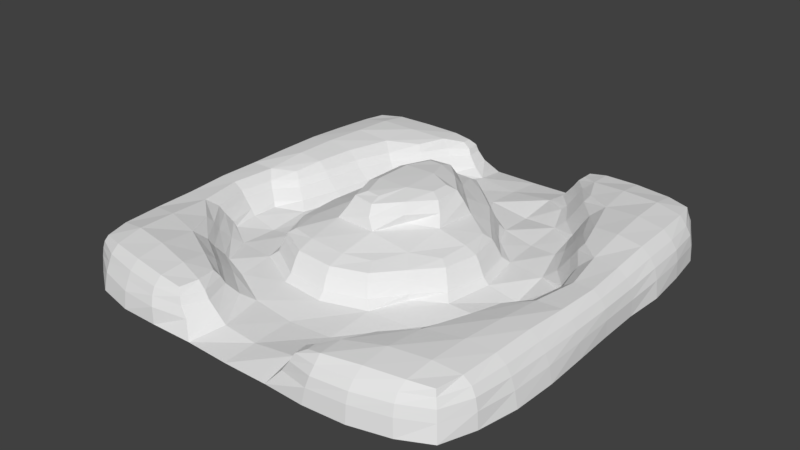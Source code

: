 # Source: Opening1Hill.blend  (saved by Blender 2.79.0; exported with 4.5.12 LTS)
import bpy
from mathutils import Matrix  # noqa: F401  (used for matrix-valued properties, if any)

bpy.ops.wm.read_factory_settings(use_empty=True)
scene = bpy.context.scene
scene.name = 'Scene'

# ---- collections
col_collection_1 = bpy.data.collections.new('Collection 1'); scene.collection.children.link(col_collection_1)

# ---- world
world_world = bpy.data.worlds.new('World'); scene.world = world_world
world_world.color = (0.05088, 0.05088, 0.05088)
world_world.use_sun_shadow = False
world_world.sun_shadow_jitter_overblur = 0.0
world_world.cycles.sampling_method = 'MANUAL'

# ---- meshes
me_grid_012 = bpy.data.meshes.new('Grid.012')
me_grid_012.from_pydata([(-49.83, -50.37, -0.172), (-42.43, -55.4, -0.1771), (-32.52, -57.54, -0.2241), (-22.61, -57.59, -0.247), (-11.67, -57.22, -0.4), (-0.2787, -57.52, -0.493), (11.48, -57.5, -0.4196), (22.15, -58.04, -0.2244), (32.8, -57.31, -0.135), (42.4, -54.74, -0.1922), (49.76, -50.99, -0.2185), (-53.74, -42.73, -0.1814), (32.84, 54.38, 6.675), (40.83, -8.061, 6.168), (42.21, 52.9, 6.592), (-8.526, -49.45, 1.335), (0.1562, -49.35, 0.371), (11.2, -48.82, 1.637), (17.27, -44.16, 2.334), (24.49, 36.91, 6.368), (20.13, 43.63, 6.403), (52.84, -42.59, -0.2887), (-55.4, -32.5, -0.1335), (54.03, -10.81, 6.486), (-28.31, -30.45, 2.287), (-21.44, -32.75, 1.655), (-11.13, -37.9, 1.12), (-0.3934, -38.54, 0.247), (10.77, -37.75, 0.3877), (21.11, -35.89, 1.381), (27.59, -30.9, 2.137), (48.99, 49.12, 6.48), (54.79, -32.52, -0.2888), (-55.65, -21.3, -0.1192), (-39.47, -17.79, 2.179), (-32.56, -21.77, 1.546), (-22.19, -23.21, 2.16), (-11.06, -29.07, 1.985), (-0.05459, -29.73, 1.542), (11.18, -25.94, 1.406), (21.68, -23.76, 0.3263), (29.31, -22.67, 1.471), (52.42, 42.15, 6.439), (55.37, -21.4, -0.208), (-56.0, -10.88, -0.1142), (-40.2, -10.8, 2.227), (-33.5, -10.86, 0.4583), (-26.07, -11.35, 1.829), (-13.27, 26.21, 8.885), (-8.296, 31.43, 8.468), (15.48, -17.57, 2.066), (22.78, -12.55, 1.644), (32.55, -11.49, 0.6926), (39.1, -6.74, 1.954), (55.09, -10.14, -0.2424), (-56.72, 0.006448, -0.1043), (-39.94, -4.03, 2.196), (-33.79, 0.2588, 1.151), (-26.4, 0.1778, 1.985), (-22.57, -0.1824, 8.397), (19.35, 8.162, 8.119), (21.14, -0.5021, 8.13), (24.79, -0.2902, 1.531), (32.42, -0.01144, -0.1737), (39.78, -0.2059, 1.878), (54.81, 0.4248, -0.2547), (-56.58, 11.57, -0.1659), (33.42, -23.26, 6.061), (-30.42, 11.79, 1.458), (-24.7, 11.89, 2.108), (-22.02, -11.46, 8.414), (-2.237, 31.48, 8.324), (15.63, 16.37, 1.924), (22.35, 11.66, 1.527), (31.88, 10.82, 1.266), (38.5, 7.17, 2.101), (54.74, 11.07, -0.2236), (-56.37, 22.61, -0.0928), (36.5, -14.93, 5.942), (-29.09, 22.29, 1.734), (-21.51, 23.28, 2.147), (-14.66, 27.87, 2.622), (4.465, 28.46, 1.854), (11.89, 24.63, 1.314), (20.86, 22.69, 0.8275), (28.47, 21.39, 1.63), (53.64, -21.7, 6.488), (55.46, 21.38, -0.173), (-55.32, 32.86, -0.1696), (53.66, 32.68, 6.823), (-27.87, 29.6, 2.207), (-20.73, 34.54, 1.311), (-10.62, 35.07, 2.043), (0.4493, 35.4, 1.497), (10.86, 35.34, 0.05758), (20.74, 33.45, 1.462), (27.43, 28.79, 2.138), (29.81, -32.43, 6.326), (54.58, 32.44, -0.146), (-53.65, 42.85, -0.287), (33.12, 22.39, 6.529), (29.89, 30.47, 6.662), (-17.68, 41.73, 2.228), (-10.59, 45.9, 1.396), (-0.1323, 45.81, 0.4054), (10.99, 46.07, 1.348), (17.42, 41.49, 2.524), (16.72, -55.47, 6.263), (15.96, -51.18, 6.134), (53.19, 42.33, -0.239), (-49.43, 49.93, -0.2229), (-41.98, 54.17, -0.1739), (-32.78, 55.58, -0.1964), (-22.47, 55.33, -0.2895), (-11.79, 55.42, -0.3707), (0.09029, 55.87, -0.6253), (11.88, 55.8, -0.3956), (22.1, 55.62, -0.252), (32.29, 55.51, -0.1986), (42.46, 53.93, -0.2131), (49.67, 50.04, -0.2074), (-49.58, -42.68, 9.802), (-48.25, -48.74, 9.358), (-42.27, -50.51, 9.904), (-42.63, -43.67, 11.09), (-32.96, -52.21, 10.03), (-32.99, -45.32, 11.08), (-23.75, -53.44, 9.783), (-23.34, -47.46, 10.53), (-17.71, -53.55, 9.146), (-16.6, -49.08, 9.401), (19.9, -53.45, 9.346), (19.83, -51.11, 9.375), (23.54, -53.8, 10.16), (23.68, -48.01, 10.4), (32.9, -52.24, 10.64), (33.16, -45.31, 11.54), (42.01, -50.49, 10.57), (42.5, -43.63, 11.52), (47.56, -48.71, 10.1), (48.97, -42.48, 10.44), (-50.31, -32.71, 9.82), (-43.37, -33.61, 10.69), (-33.79, -35.88, 10.05), (-24.04, -40.76, 9.616), (-17.77, -43.88, 9.041), (26.87, -41.35, 10.22), (33.92, -35.62, 11.0), (42.97, -33.81, 11.52), (49.52, -32.82, 10.63), (-50.95, -21.52, 9.7), (-44.77, -22.39, 9.731), (-38.27, -27.73, 9.302), (37.33, -24.13, 10.38), (43.87, -22.61, 11.2), (49.88, -22.1, 10.72), (-52.01, -10.22, 9.675), (-47.27, -10.44, 9.469), (39.11, -16.33, 9.816), (44.39, -11.41, 10.25), (50.5, -11.03, 10.38), (-52.07, 0.906, 9.59), (-46.17, 1.234, 9.445), (-41.05, 5.438, 8.689), (46.28, -0.02009, 10.13), (51.0, -0.01258, 10.24), (-51.76, 11.74, 9.925), (-45.64, 11.97, 10.53), (-39.65, 12.75, 9.509), (44.3, 11.5, 10.54), (39.13, 16.21, 10.42), (50.42, 11.12, 10.4), (-51.33, 22.52, 10.15), (-44.93, 22.5, 10.85), (-38.19, 22.74, 9.693), (37.13, 23.58, 10.96), (43.77, 22.49, 11.72), (50.1, 22.15, 10.93), (-50.65, 32.72, 9.91), (-43.69, 32.94, 10.9), (-34.7, 34.01, 9.794), (-27.23, 39.03, 9.115), (33.84, 34.16, 11.01), (26.8, 39.0, 10.15), (43.02, 33.21, 11.92), (49.83, 32.83, 10.93), (-49.6, 42.36, 9.734), (-42.81, 42.96, 10.79), (-33.43, 43.83, 10.38), (-23.96, 45.81, 9.46), (-19.29, 48.94, 8.664), (23.78, 45.87, 10.36), (19.03, 49.16, 9.338), (33.15, 43.95, 11.54), (42.62, 43.01, 11.71), (49.17, 42.37, 10.63), (-48.25, 48.04, 9.638), (-42.24, 49.82, 10.05), (-33.18, 50.91, 9.701), (-24.09, 51.61, 9.247), (-19.44, 51.46, 8.633), (19.08, 51.65, 9.348), (23.83, 51.64, 10.21), (33.1, 50.64, 10.75), (42.45, 49.6, 10.61), (48.1, 48.14, 10.17), (23.36, 54.63, 6.423), (54.22, 0.1794, 6.526), (36.43, 14.69, 6.265), (48.67, -49.84, 6.575), (40.65, 8.088, 6.4), (42.52, 0.07489, 6.264), (16.85, 52.79, 6.01), (16.2, 48.75, 6.036), (32.76, -56.14, 6.802), (41.86, -53.74, 6.906), (54.09, 11.19, 6.461), (54.03, 21.89, 6.897), (51.94, -42.41, 6.609), (53.04, -32.55, 6.475), (19.95, -45.95, 6.322), (24.61, -39.58, 6.192), (23.48, -56.93, 6.516), (-42.21, 52.42, 6.183), (-43.8, -10.34, 6.019), (-42.69, -2.017, 5.769), (-49.46, 49.07, 6.249), (-52.47, 42.61, 6.146), (-54.77, -10.45, 6.582), (-38.54, 3.964, 5.358), (-16.19, -42.16, 5.556), (-13.56, -49.25, 5.578), (-22.85, -37.37, 5.725), (-55.18, 0.5998, 6.377), (-16.13, -54.79, 5.678), (-36.07, 12.15, 5.765), (-23.59, -56.42, 6.041), (-55.14, 11.65, 6.392), (-33.06, -55.49, 5.994), (-41.58, -19.31, 5.977), (-33.89, 21.85, 5.911), (-30.63, 30.93, 5.785), (-30.64, -32.53, 5.905), (-36.38, -25.76, 5.707), (-42.49, -53.31, 6.165), (-52.55, -42.59, 6.286), (-49.27, -49.83, 6.237), (-53.92, 32.93, 6.289), (-54.63, 22.58, 6.482), (-54.36, -21.55, 6.392), (-53.9, -32.58, 6.35), (-24.97, 37.42, 5.638), (-20.5, 43.8, 5.884), (-23.49, 54.27, 5.928), (-16.55, 48.38, 5.62), (-17.01, 52.64, 5.622), (-32.96, 54.05, 6.091), (13.82, -50.28, 3.171), (28.24, 29.37, 3.544), (54.33, 32.53, 4.2), (54.66, -21.51, 3.83), (34.59, -13.54, 2.661), (52.91, 42.15, 3.781), (54.75, -10.53, 3.843), (18.48, 42.36, 3.554), (42.2, 53.51, 3.931), (32.57, 55.09, 3.985), (22.65, 55.2, 3.716), (54.74, 0.3123, 3.897), (34.24, 13.14, 3.02), (39.16, 7.296, 3.407), (14.84, 52.8, 3.193), (32.71, -56.87, 4.222), (54.67, 11.14, 3.86), (52.53, -42.46, 3.77), (22.94, -37.95, 3.092), (14.63, -55.69, 3.289), (30.82, 21.62, 3.282), (28.28, -31.42, 3.315), (31.35, -22.69, 2.945), (49.23, 49.47, 3.88), (22.71, 35.32, 3.241), (39.52, -7.201, 3.195), (49.11, -50.28, 3.887), (40.95, 0.009117, 3.298), (13.92, 47.65, 3.059), (42.03, -54.36, 4.214), (54.88, 21.66, 4.221), (54.0, -32.49, 3.647), (18.34, -44.84, 3.443), (22.8, -57.57, 3.841), (17.76, -54.82, 8.227), (34.64, 23.08, 8.838), (31.16, -33.32, 8.684), (34.85, -23.84, 8.329), (48.42, 48.5, 8.53), (25.63, 37.91, 8.475), (41.98, -8.874, 8.276), (47.97, -49.14, 8.564), (43.76, 0.02884, 8.368), (17.46, 48.97, 7.948), (41.72, -52.52, 8.816), (52.56, 22.0, 8.981), (51.75, -32.54, 8.668), (21.29, -46.63, 8.431), (23.74, -55.69, 8.487), (17.33, -51.31, 8.114), (31.14, 31.55, 8.857), (52.24, 32.64, 8.939), (52.22, -21.86, 8.711), (37.83, -15.65, 8.116), (51.16, 42.02, 8.627), (52.76, -10.9, 8.611), (21.41, 44.33, 8.437), (42.12, 51.61, 8.677), (32.97, 52.97, 8.794), (23.85, 53.47, 8.456), (52.97, 0.08775, 8.558), (37.81, 15.47, 8.57), (41.87, 8.928, 8.527), (17.84, 52.43, 7.998), (32.81, -54.65, 8.806), (52.78, 11.13, 8.612), (50.8, -42.18, 8.612), (25.7, -40.4, 8.402), (-42.01, 53.35, 4.055), (-41.63, -10.51, 3.658), (-49.45, 49.47, 4.047), (-36.09, 2.415, 2.892), (-21.75, -34.98, 3.172), (-33.1, 11.79, 3.115), (-31.1, 21.75, 3.347), (-29.07, -30.79, 3.465), (-53.32, -42.51, 4.224), (-54.91, 32.92, 4.208), (-55.4, -21.49, 4.44), (-22.9, 35.97, 3.113), (-13.94, 47.26, 3.181), (-32.78, 55.03, 4.003), (-40.64, -3.43, 3.435), (-53.21, 42.62, 3.863), (-55.69, -10.67, 4.631), (-14.02, -40.27, 2.925), (-11.11, -49.1, 2.972), (-56.24, 0.3175, 4.495), (-14.23, -55.25, 3.29), (-23.02, -57.24, 3.8), (-56.23, 11.58, 4.358), (-32.83, -56.7, 3.826), (-39.84, -18.12, 3.543), (-28.48, 29.84, 3.379), (-34.47, -23.85, 3.215), (-42.36, -54.42, 4.103), (-49.47, -50.1, 4.237), (-55.79, 22.55, 4.466), (-54.96, -32.49, 4.362), (-18.53, 42.44, 3.477), (-22.88, 54.97, 3.729), (-14.79, 52.58, 3.38), (-43.84, -1.18, 7.562), (-51.66, 42.5, 7.924), (-53.92, -10.32, 8.229), (-16.79, -42.87, 7.379), (-14.5, -49.27, 7.467), (-54.23, 0.7124, 8.061), (-16.74, -54.36, 7.483), (-23.7, -55.53, 7.894), (-54.11, 11.67, 8.153), (-33.03, -54.51, 7.948), (-42.63, -20.07, 7.825), (-31.95, 31.77, 7.684), (-37.16, -26.56, 7.564), (-42.41, -52.52, 7.974), (-48.95, -49.47, 7.89), (-53.63, 22.57, 8.314), (-52.81, -32.59, 8.082), (-21.52, 44.42, 7.672), (-23.75, 53.5, 7.639), (-17.71, 52.4, 7.329), (-42.2, 51.72, 8.098), (-44.98, -10.4, 7.789), (-49.08, 48.71, 8.027), (-39.56, 4.531, 7.089), (-23.41, -38.42, 7.644), (-37.27, 12.42, 7.63), (-35.33, 22.2, 7.774), (-31.5, -33.55, 7.861), (-51.73, -42.6, 8.003), (-52.99, 32.84, 8.063), (-53.29, -21.51, 8.108), (-25.85, 38.06, 7.453), (-17.34, 48.7, 7.314), (-33.06, 53.16, 7.89), (-17.3, -18.75, 9.509), (-10.49, -20.64, 9.824), (-0.6287, -21.11, 9.584), (6.437, -18.91, 9.245), (-18.43, -11.14, 9.758), (-10.58, -11.54, 11.69), (0.4166, -12.19, 11.84), (10.75, -11.89, 9.901), (17.36, -7.946, 9.092), (-18.85, -0.02236, 9.825), (-13.39, -0.2009, 11.95), (4.24, -5.024, 12.46), (10.93, -0.7851, 11.56), (18.12, -0.4464, 9.536), (-18.01, 11.16, 9.931), (-13.01, 11.52, 11.94), (4.324, 15.72, 12.02), (10.92, 11.2, 10.76), (17.53, 6.999, 9.372), (-16.37, 18.81, 9.691), (-10.05, 22.26, 10.97), (-0.0316, 22.7, 10.92), (7.22, 19.26, 9.568), (-7.231, 29.49, 9.617), (-2.768, 29.43, 9.563), (-18.6, -20.28, 8.517), (-10.61, -24.7, 8.364), (-18.44, 20.22, 8.589), (-21.35, 11.27, 8.494), (2.91, 26.63, 8.574), (14.13, 14.61, 8.367), (9.016, 21.48, 8.215), (13.98, -15.87, 8.319), (19.34, -9.335, 8.091), (-0.598, -25.34, 8.17), (8.071, -22.27, 8.191), (-6.288, -5.965, 17.76), (-2.776, -6.136, 17.59), (-8.407, 0.7482, 18.06), (-0.1338, 0.7446, 18.12), (5.614, 3.47, 17.79), (-8.292, 10.65, 18.06), (0.06328, 10.72, 18.2), (5.722, 8.26, 17.8), (-6.048, 17.16, 17.71), (-2.561, 17.04, 17.64), (8.072, 2.16, 16.82), (-7.638, 19.24, 16.76), (-10.7, 11.15, 16.99), (3.049, -3.728, 16.99), (-2.276, -9.179, 16.83), (-8.092, -8.277, 16.96), (-10.92, 0.06748, 17.01), (8.124, 9.326, 16.74), (-1.975, 19.98, 16.66), (3.187, 14.92, 16.85), (-8.658, 20.71, 14.11), (4.402, -5.715, 14.75), (-8.994, -9.965, 14.46), (4.286, 16.55, 14.31), (9.479, 1.117, 14.22), (-12.42, 11.46, 14.67), (-1.609, -10.99, 14.33), (-12.55, -0.2985, 14.58), (9.699, 9.947, 14.2), (-1.417, 21.75, 13.98), (-23.11, -11.47, 6.819), (-1.861, 32.23, 6.705), (20.03, 8.754, 6.528), (-23.72, -0.1183, 6.814), (-14.02, 27.06, 7.22), (-10.71, -25.83, 6.768), (-22.37, 11.39, 6.914), (3.688, 27.55, 6.792), (9.716, 22.26, 6.573), (20.08, -9.892, 6.556), (8.641, -23.25, 6.603), (22.03, -0.4731, 6.517), (-8.647, 32.13, 6.911), (-19.2, -20.81, 6.977), (-19.19, 20.75, 7.048), (14.91, 15.49, 6.631), (14.75, -16.78, 6.708), (-0.486, -26.53, 6.554), (23.32, -0.3857, 3.206), (-9.265, 33.29, 3.672), (-20.37, -21.71, 3.706), (-20.34, 21.71, 3.822), (15.66, 16.4, 3.395), (15.49, -17.6, 3.504), (-0.2183, -28.12, 3.251), (-24.64, -11.36, 3.543), (-1.013, 33.51, 3.326), (21.08, 9.938, 3.234), (-25.25, 0.1006, 3.595), (-14.7, 27.8, 4.041), (-10.89, -27.36, 3.554), (-23.72, 11.62, 3.703), (4.531, 28.42, 3.408), (10.8, 23.39, 3.182), (21.28, -10.91, 3.313), (9.591, -24.52, 3.214)], [], [(364, 361, 156, 161), (307, 292, 175, 182), (294, 293, 147, 153), (308, 311, 195, 185), (4, 5, 16, 15), (5, 6, 17, 16), (309, 312, 160, 155), (382, 384, 168, 163), (362, 383, 144, 145), (297, 310, 158, 159), (363, 362, 145, 130), (365, 363, 130, 129), (383, 386, 143, 144), (367, 364, 161, 166), (15, 16, 27, 26), (16, 17, 28, 27), (17, 18, 29, 28), (366, 365, 129, 127), (310, 294, 153, 158), (295, 314, 204, 205), (300, 313, 191, 192), (311, 295, 205, 195), (24, 25, 36, 35), (25, 26, 37, 36), (26, 27, 38, 37), (27, 28, 39, 38), (28, 29, 40, 39), (29, 30, 41, 40), (312, 317, 165, 160), (384, 385, 174, 168), (313, 296, 183, 191), (34, 35, 46, 45), (35, 36, 47, 46), (48, 420, 412, 413), (60, 423, 410, 411), (422, 71, 417, 414), (39, 40, 51, 50), (40, 41, 52, 51), (314, 315, 203, 204), (368, 366, 127, 125), (299, 297, 159, 164), (45, 46, 57, 56), (46, 47, 58, 57), (59, 70, 397, 402), (419, 427, 395, 394), (428, 425, 400, 396), (61, 60, 411, 406), (51, 52, 63, 62), (52, 53, 64, 63), (370, 390, 181, 180), (315, 316, 202, 203), (374, 367, 166, 172), (57, 58, 69, 68), (421, 59, 402, 407), (49, 48, 413, 416), (418, 419, 394, 393), (420, 421, 407, 412), (62, 63, 74, 73), (63, 64, 75, 74), (375, 387, 121, 141), (372, 368, 125, 123), (371, 369, 151, 152), (68, 69, 80, 79), (424, 422, 414, 415), (423, 424, 415, 410), (425, 426, 401, 400), (72, 73, 84, 83), (73, 74, 85, 84), (316, 320, 201, 202), (317, 322, 171, 165), (385, 370, 180, 174), (298, 323, 140, 139), (79, 80, 91, 90), (80, 81, 92, 91), (427, 428, 396, 395), (82, 83, 94, 93), (83, 84, 95, 94), (84, 85, 96, 95), (386, 371, 152, 143), (376, 391, 190, 189), (318, 319, 169, 170), (301, 298, 139, 137), (319, 299, 164, 169), (91, 92, 103, 102), (92, 93, 104, 103), (93, 94, 105, 104), (94, 95, 106, 105), (373, 372, 123, 122), (320, 300, 192, 201), (387, 373, 122, 121), (388, 374, 172, 178), (389, 375, 141, 150), (390, 376, 189, 181), (321, 301, 137, 135), (103, 104, 115, 114), (104, 105, 116, 115), (322, 302, 177, 171), (323, 303, 149, 140), (378, 377, 199, 200), (391, 378, 200, 190), (122, 123, 124, 121), (123, 125, 126, 124), (125, 127, 128, 126), (127, 129, 130, 128), (131, 133, 134, 132), (133, 135, 136, 134), (135, 137, 138, 136), (137, 139, 140, 138), (121, 124, 142, 141), (124, 126, 143, 142), (126, 128, 144, 143), (128, 130, 145, 144), (134, 136, 147, 146), (136, 138, 148, 147), (138, 140, 149, 148), (141, 142, 151, 150), (142, 143, 152, 151), (147, 148, 154, 153), (148, 149, 155, 154), (150, 151, 157, 156), (153, 154, 159, 158), (154, 155, 160, 159), (156, 157, 162, 161), (159, 160, 165, 164), (161, 162, 167, 166), (162, 163, 168, 167), (164, 165, 171, 169), (166, 167, 173, 172), (167, 168, 174, 173), (170, 169, 176, 175), (169, 171, 177, 176), (172, 173, 179, 178), (173, 174, 180, 179), (175, 176, 184, 182), (176, 177, 185, 184), (178, 179, 187, 186), (179, 180, 188, 187), (180, 181, 189, 188), (183, 182, 193, 191), (182, 184, 194, 193), (184, 185, 195, 194), (186, 187, 197, 196), (187, 188, 198, 197), (188, 189, 199, 198), (189, 190, 200, 199), (192, 191, 202, 201), (191, 193, 203, 202), (193, 194, 204, 203), (194, 195, 205, 204), (381, 360, 186, 196), (296, 307, 182, 183), (380, 359, 162, 157), (306, 291, 131, 132), (379, 381, 196, 197), (324, 304, 134, 146), (303, 309, 155, 149), (302, 308, 185, 177), (291, 305, 133, 131), (359, 382, 163, 162), (392, 379, 197, 198), (292, 318, 170, 175), (361, 389, 150, 156), (293, 324, 146, 147), (360, 388, 178, 186), (304, 306, 132, 134), (377, 392, 198, 199), (369, 380, 157, 151), (305, 321, 135, 133), (290, 272, 214, 222), (289, 257, 108, 220), (278, 275, 221, 97), (277, 269, 208, 100), (276, 290, 222, 107), (287, 259, 89, 217), (288, 260, 86, 219), (275, 289, 220, 221), (257, 276, 107, 108), (281, 258, 101, 19), (274, 288, 219, 218), (273, 287, 217, 216), (272, 286, 215, 214), (271, 285, 213, 212), (270, 284, 211, 210), (286, 283, 209, 215), (269, 270, 210, 208), (283, 274, 218, 209), (268, 273, 216, 207), (267, 271, 212, 206), (266, 267, 206, 12), (284, 282, 13, 211), (265, 266, 12, 14), (264, 281, 19, 20), (263, 268, 207, 23), (262, 280, 31, 42), (285, 264, 20, 213), (280, 265, 14, 31), (261, 279, 67, 78), (282, 261, 78, 13), (260, 263, 23, 86), (259, 262, 42, 89), (279, 278, 97, 67), (258, 277, 100, 101), (349, 326, 224, 239), (357, 338, 256, 253), (340, 334, 247, 227), (341, 335, 249, 228), (338, 325, 223, 256), (339, 328, 229, 225), (325, 327, 226, 223), (326, 339, 225, 224), (327, 340, 227, 226), (337, 358, 255, 254), (358, 357, 253, 255), (336, 356, 252, 251), (335, 355, 250, 249), (334, 354, 248, 247), (333, 353, 246, 245), (353, 352, 244, 246), (356, 337, 254, 252), (332, 351, 243, 242), (331, 350, 241, 240), (351, 349, 239, 243), (352, 348, 238, 244), (355, 333, 245, 250), (354, 347, 237, 248), (350, 336, 251, 241), (348, 346, 236, 238), (330, 331, 240, 235), (346, 345, 234, 236), (347, 344, 233, 237), (329, 332, 242, 232), (345, 343, 231, 234), (343, 342, 230, 231), (342, 329, 232, 230), (328, 330, 235, 229), (344, 341, 228, 233), (96, 85, 277, 258), (41, 30, 278, 279), (98, 109, 262, 259), (43, 54, 263, 260), (53, 52, 261, 282), (52, 41, 279, 261), (120, 119, 265, 280), (105, 106, 264, 285), (109, 120, 280, 262), (54, 65, 268, 263), (106, 95, 281, 264), (119, 118, 266, 265), (64, 53, 282, 284), (118, 117, 267, 266), (117, 116, 271, 267), (65, 76, 273, 268), (10, 21, 274, 283), (74, 75, 270, 269), (9, 10, 283, 286), (75, 64, 284, 270), (116, 105, 285, 271), (8, 9, 286, 272), (76, 87, 287, 273), (21, 32, 288, 274), (95, 96, 258, 281), (17, 6, 276, 257), (29, 18, 289, 275), (32, 43, 260, 288), (87, 98, 259, 287), (6, 7, 290, 276), (85, 74, 269, 277), (30, 29, 275, 278), (18, 17, 257, 289), (7, 8, 272, 290), (222, 214, 321, 305), (220, 108, 306, 304), (97, 221, 324, 293), (100, 208, 318, 292), (107, 222, 305, 291), (217, 89, 308, 302), (219, 86, 309, 303), (221, 220, 304, 324), (108, 107, 291, 306), (19, 101, 307, 296), (218, 219, 303, 323), (216, 217, 302, 322), (214, 215, 301, 321), (212, 213, 300, 320), (210, 211, 299, 319), (215, 209, 298, 301), (208, 210, 319, 318), (209, 218, 323, 298), (207, 216, 322, 317), (206, 212, 320, 316), (12, 206, 316, 315), (211, 13, 297, 299), (14, 12, 315, 314), (20, 19, 296, 313), (23, 207, 317, 312), (42, 31, 295, 311), (213, 20, 313, 300), (31, 14, 314, 295), (78, 67, 294, 310), (13, 78, 310, 297), (86, 23, 312, 309), (89, 42, 311, 308), (67, 97, 293, 294), (101, 100, 292, 307), (55, 44, 341, 344), (57, 68, 330, 328), (26, 25, 329, 342), (15, 26, 342, 343), (4, 15, 343, 345), (25, 24, 332, 329), (66, 55, 344, 347), (3, 4, 345, 346), (68, 79, 331, 330), (2, 3, 346, 348), (90, 91, 336, 350), (77, 66, 347, 354), (22, 11, 333, 355), (1, 2, 348, 352), (35, 34, 349, 351), (79, 90, 350, 331), (24, 35, 351, 332), (102, 103, 337, 356), (0, 1, 352, 353), (11, 0, 353, 333), (88, 77, 354, 334), (33, 22, 355, 335), (91, 102, 356, 336), (114, 113, 357, 358), (103, 114, 358, 337), (110, 99, 340, 327), (45, 56, 339, 326), (111, 110, 327, 325), (56, 57, 328, 339), (112, 111, 325, 338), (44, 33, 335, 341), (99, 88, 334, 340), (113, 112, 338, 357), (34, 45, 326, 349), (239, 224, 380, 369), (253, 256, 392, 377), (227, 247, 388, 360), (228, 249, 389, 361), (256, 223, 379, 392), (225, 229, 382, 359), (223, 226, 381, 379), (224, 225, 359, 380), (226, 227, 360, 381), (254, 255, 378, 391), (255, 253, 377, 378), (251, 252, 376, 390), (249, 250, 375, 389), (247, 248, 374, 388), (245, 246, 373, 387), (246, 244, 372, 373), (252, 254, 391, 376), (242, 243, 371, 386), (240, 241, 370, 385), (243, 239, 369, 371), (244, 238, 368, 372), (250, 245, 387, 375), (248, 237, 367, 374), (241, 251, 390, 370), (238, 236, 366, 368), (235, 240, 385, 384), (236, 234, 365, 366), (237, 233, 364, 367), (232, 242, 386, 383), (234, 231, 363, 365), (231, 230, 362, 363), (230, 232, 383, 362), (229, 235, 384, 382), (233, 228, 361, 364), (393, 394, 398, 397), (394, 395, 399, 398), (395, 396, 400, 399), (397, 398, 403, 402), (443, 442, 432, 430), (399, 400, 405, 404), (400, 401, 406, 405), (402, 403, 408, 407), (444, 443, 430, 429), (442, 439, 433, 432), (405, 406, 411, 410), (407, 408, 413, 412), (440, 441, 434, 437), (409, 410, 415, 414), (413, 414, 417, 416), (426, 61, 406, 401), (70, 418, 393, 397), (71, 49, 416, 417), (460, 471, 49, 71), (459, 472, 418, 70), (468, 470, 61, 426), (476, 469, 428, 427), (475, 468, 426, 425), (474, 467, 424, 423), (467, 466, 422, 424), (473, 465, 421, 420), (472, 464, 419, 418), (471, 463, 48, 49), (465, 462, 59, 421), (470, 461, 60, 61), (469, 475, 425, 428), (464, 476, 427, 419), (462, 459, 70, 59), (466, 460, 71, 422), (461, 474, 423, 60), (463, 473, 420, 48), (429, 430, 432, 431), (431, 432, 435, 434), (432, 433, 436, 435), (434, 435, 438, 437), (441, 445, 431, 434), (439, 446, 436, 433), (448, 447, 438, 435), (445, 444, 429, 431), (446, 448, 435, 436), (447, 440, 437, 438), (458, 449, 440, 447), (457, 452, 448, 446), (456, 451, 444, 445), (452, 458, 447, 448), (453, 457, 446, 439), (454, 456, 445, 441), (449, 454, 441, 440), (450, 453, 439, 442), (451, 455, 443, 444), (455, 450, 442, 443), (399, 404, 450, 455), (398, 399, 455, 451), (404, 405, 453, 450), (413, 408, 454, 449), (408, 403, 456, 454), (405, 410, 457, 453), (409, 414, 458, 452), (403, 398, 451, 456), (410, 409, 452, 457), (414, 413, 449, 458), (474, 461, 486, 481), (485, 460, 466, 491), (484, 459, 462, 487), (476, 464, 489, 483), (475, 469, 494, 482), (486, 461, 470, 477), (487, 462, 465, 490), (488, 463, 471, 478), (489, 464, 472, 479), (490, 465, 473, 480), (491, 466, 467, 492), (492, 467, 474, 481), (493, 468, 475, 482), (494, 469, 476, 483), (470, 468, 493, 477), (472, 459, 484, 479), (471, 460, 485, 478), (93, 92, 478, 485), (47, 36, 479, 484), (51, 62, 477, 493), (38, 39, 494, 483), (50, 51, 493, 482), (72, 83, 492, 481), (83, 82, 491, 492), (80, 69, 490, 480), (36, 37, 489, 479), (92, 81, 488, 478), (69, 58, 487, 490), (62, 73, 486, 477), (39, 50, 482, 494), (37, 38, 483, 489), (58, 47, 484, 487), (82, 93, 485, 491), (73, 72, 481, 486), (81, 80, 480, 488), (473, 463, 488, 480)])
me_grid_012.use_remesh_preserve_volume = False
me_grid_012.use_remesh_preserve_attributes = False
me_grid_012.use_mirror_vertex_groups = False
me_grid_012.update()

# ---- objects
ob_grid = bpy.data.objects.new('Grid', me_grid_012)

# ---- transforms, parenting, visibility, modifiers, constraints
ob_grid.location = (0.0, 0.0, 0.0)
ob_grid.lineart.crease_threshold = 0.0

# ---- collection membership
col_collection_1.objects.link(ob_grid)

# ---- scene / render settings (as saved in the file)
scene.frame_start = 1; scene.frame_end = 250; scene.frame_set(1)
scene.render.engine = 'BLENDER_EEVEE_NEXT'
scene.render.resolution_percentage = 50
scene.render.dither_intensity = 0.0
scene.cycles.use_denoising = False
scene.cycles.samples = 128
scene.cycles.sampling_pattern = 'TABULATED_SOBOL'
scene.cycles.use_adaptive_sampling = False
scene.cycles.use_light_tree = False
scene.cycles.blur_glossy = 0.0
scene.cycles.sample_clamp_indirect = 0.0
scene.view_settings.view_transform = 'Standard'
bpy.context.view_layer.update()

# ---- added for rendering (the .blend has no active camera and no usable light): camera, sun
cam_auto = bpy.data.cameras.new('AutoCamera')
cam_auto.lens = 50.0
cam_auto.sensor_width = 36.0
cam_auto.clip_end = 2613.9
ob_auto_camera = bpy.data.objects.new('AutoCamera', cam_auto)
scene.collection.objects.link(ob_auto_camera)
ob_auto_camera.location = (148.311, -179.816, 127.939)
ob_auto_camera.rotation_euler = (1.09748, -7.21219e-08, 0.694738)
scene.camera = ob_auto_camera
light_auto_sun = bpy.data.lights.new('AutoSun', 'SUN')
light_auto_sun.energy = 3.0
light_auto_sun.angle = 0.0523599
ob_auto_sun = bpy.data.objects.new('AutoSun', light_auto_sun)
scene.collection.objects.link(ob_auto_sun)
ob_auto_sun.rotation_euler = (0.872665, 0.174533, 0.523599)
bpy.context.view_layer.update()
